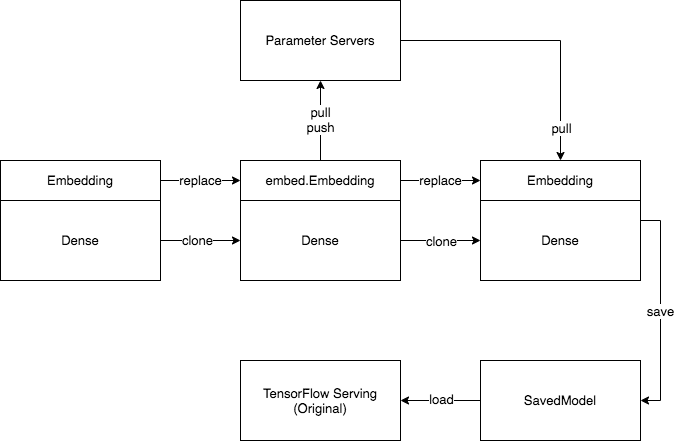

The diagram above was exported from draw.io. Its source (the exported page's mxGraphModel, read from the mxfile embedded in the PNG):
<mxGraphModel dx="631" dy="590" grid="1" gridSize="10" guides="1" tooltips="1" connect="1" arrows="1" fold="1" page="1" pageScale="1" pageWidth="827" pageHeight="1169" math="0" shadow="0">
  <root>
    <mxCell id="0" />
    <mxCell id="1" parent="0" />
    <mxCell id="35" value="replace" style="edgeStyle=orthogonalEdgeStyle;rounded=0;orthogonalLoop=1;jettySize=auto;html=1;entryX=0;entryY=0.5;entryDx=0;entryDy=0;startArrow=none;startFill=0;fontSize=13;" parent="1" source="36" target="44" edge="1">
      <mxGeometry relative="1" as="geometry">
        <Array as="points">
          <mxPoint x="280" y="260" />
          <mxPoint x="280" y="260" />
        </Array>
      </mxGeometry>
    </mxCell>
    <mxCell id="36" value="Embedding" style="rounded=0;whiteSpace=wrap;html=1;fontSize=13;" parent="1" vertex="1">
      <mxGeometry x="80" y="240" width="160" height="40" as="geometry" />
    </mxCell>
    <mxCell id="37" style="edgeStyle=orthogonalEdgeStyle;rounded=0;orthogonalLoop=1;jettySize=auto;html=1;exitX=1;exitY=0.5;exitDx=0;exitDy=0;entryX=0;entryY=0.5;entryDx=0;entryDy=0;startArrow=none;startFill=0;fontSize=13;" parent="1" source="39" target="46" edge="1">
      <mxGeometry relative="1" as="geometry">
        <mxPoint x="320" y="300" as="targetPoint" />
      </mxGeometry>
    </mxCell>
    <mxCell id="38" value="clone" style="edgeLabel;html=1;align=center;verticalAlign=middle;resizable=0;points=[];fontSize=13;" parent="37" vertex="1" connectable="0">
      <mxGeometry x="-0.1" y="1" relative="1" as="geometry">
        <mxPoint as="offset" />
      </mxGeometry>
    </mxCell>
    <mxCell id="39" value="Dense" style="rounded=0;whiteSpace=wrap;html=1;fontSize=13;" parent="1" vertex="1">
      <mxGeometry x="80" y="280" width="160" height="80" as="geometry" />
    </mxCell>
    <mxCell id="40" style="edgeStyle=orthogonalEdgeStyle;rounded=0;orthogonalLoop=1;jettySize=auto;html=1;exitX=0.5;exitY=0;exitDx=0;exitDy=0;entryX=0.5;entryY=1;entryDx=0;entryDy=0;startArrow=none;startFill=0;fontSize=13;" parent="1" source="44" target="49" edge="1">
      <mxGeometry relative="1" as="geometry" />
    </mxCell>
    <mxCell id="41" value="pull&lt;br style=&quot;font-size: 13px;&quot;&gt;push" style="edgeLabel;html=1;align=center;verticalAlign=middle;resizable=0;points=[];fontSize=13;" parent="40" vertex="1" connectable="0">
      <mxGeometry x="0.05" y="1" relative="1" as="geometry">
        <mxPoint as="offset" />
      </mxGeometry>
    </mxCell>
    <mxCell id="42" style="edgeStyle=orthogonalEdgeStyle;rounded=0;orthogonalLoop=1;jettySize=auto;html=1;entryX=0;entryY=0.5;entryDx=0;entryDy=0;startArrow=none;startFill=0;fontSize=13;" parent="1" source="44" target="51" edge="1">
      <mxGeometry relative="1" as="geometry" />
    </mxCell>
    <mxCell id="43" value="replace" style="edgeLabel;html=1;align=center;verticalAlign=middle;resizable=0;points=[];fontSize=13;" parent="42" vertex="1" connectable="0">
      <mxGeometry x="-0.025" y="1" relative="1" as="geometry">
        <mxPoint as="offset" />
      </mxGeometry>
    </mxCell>
    <mxCell id="44" value="embed.Embedding" style="rounded=0;whiteSpace=wrap;html=1;fontSize=13;" parent="1" vertex="1">
      <mxGeometry x="320" y="240" width="160" height="40" as="geometry" />
    </mxCell>
    <mxCell id="45" style="edgeStyle=orthogonalEdgeStyle;rounded=0;orthogonalLoop=1;jettySize=auto;html=1;entryX=0;entryY=0.5;entryDx=0;entryDy=0;startArrow=none;startFill=0;fontSize=13;exitX=1;exitY=0.5;exitDx=0;exitDy=0;" parent="1" source="46" target="54" edge="1">
      <mxGeometry relative="1" as="geometry">
        <mxPoint x="480" y="300" as="sourcePoint" />
      </mxGeometry>
    </mxCell>
    <mxCell id="59" value="clone" style="edgeLabel;html=1;align=center;verticalAlign=middle;resizable=0;points=[];fontSize=13;" parent="45" vertex="1" connectable="0">
      <mxGeometry x="-0.0042" y="-2" relative="1" as="geometry">
        <mxPoint y="-2" as="offset" />
      </mxGeometry>
    </mxCell>
    <mxCell id="46" value="Dense" style="rounded=0;whiteSpace=wrap;html=1;fontSize=13;" parent="1" vertex="1">
      <mxGeometry x="320" y="280" width="160" height="80" as="geometry" />
    </mxCell>
    <mxCell id="47" style="edgeStyle=orthogonalEdgeStyle;rounded=0;orthogonalLoop=1;jettySize=auto;html=1;startArrow=none;startFill=0;fontSize=13;" parent="1" source="49" target="51" edge="1">
      <mxGeometry relative="1" as="geometry" />
    </mxCell>
    <mxCell id="48" value="pull" style="edgeLabel;html=1;align=center;verticalAlign=middle;resizable=0;points=[];fontSize=13;" parent="47" vertex="1" connectable="0">
      <mxGeometry x="0.7611" relative="1" as="geometry">
        <mxPoint as="offset" />
      </mxGeometry>
    </mxCell>
    <mxCell id="49" value="Parameter Servers" style="rounded=0;whiteSpace=wrap;html=1;fontSize=13;" parent="1" vertex="1">
      <mxGeometry x="320" y="80" width="160" height="80" as="geometry" />
    </mxCell>
    <mxCell id="51" value="Embedding" style="rounded=0;whiteSpace=wrap;html=1;fontSize=13;" parent="1" vertex="1">
      <mxGeometry x="560" y="240" width="160" height="40" as="geometry" />
    </mxCell>
    <mxCell id="52" style="edgeStyle=orthogonalEdgeStyle;rounded=0;orthogonalLoop=1;jettySize=auto;html=1;exitX=1;exitY=0.25;exitDx=0;exitDy=0;entryX=1;entryY=0.5;entryDx=0;entryDy=0;startArrow=none;startFill=0;fontSize=13;" parent="1" source="54" target="57" edge="1">
      <mxGeometry relative="1" as="geometry" />
    </mxCell>
    <mxCell id="53" value="save" style="edgeLabel;html=1;align=center;verticalAlign=middle;resizable=0;points=[];fontSize=13;" parent="52" vertex="1" connectable="0">
      <mxGeometry y="-1" relative="1" as="geometry">
        <mxPoint as="offset" />
      </mxGeometry>
    </mxCell>
    <mxCell id="54" value="Dense" style="rounded=0;whiteSpace=wrap;html=1;fontSize=13;" parent="1" vertex="1">
      <mxGeometry x="560" y="280" width="160" height="80" as="geometry" />
    </mxCell>
    <mxCell id="55" style="edgeStyle=orthogonalEdgeStyle;rounded=0;orthogonalLoop=1;jettySize=auto;html=1;exitX=0;exitY=0.5;exitDx=0;exitDy=0;startArrow=none;startFill=0;fontSize=13;" parent="1" source="57" target="58" edge="1">
      <mxGeometry relative="1" as="geometry" />
    </mxCell>
    <mxCell id="56" value="load" style="edgeLabel;html=1;align=center;verticalAlign=middle;resizable=0;points=[];fontSize=13;" parent="55" vertex="1" connectable="0">
      <mxGeometry y="-2" relative="1" as="geometry">
        <mxPoint as="offset" />
      </mxGeometry>
    </mxCell>
    <mxCell id="57" value="SavedModel" style="rounded=0;whiteSpace=wrap;html=1;fontSize=13;" parent="1" vertex="1">
      <mxGeometry x="560" y="440" width="160" height="80" as="geometry" />
    </mxCell>
    <mxCell id="58" value="TensorFlow Serving&lt;br&gt;(Original)" style="rounded=0;whiteSpace=wrap;html=1;fontSize=13;" parent="1" vertex="1">
      <mxGeometry x="320" y="440" width="160" height="80" as="geometry" />
    </mxCell>
  </root>
</mxGraphModel>